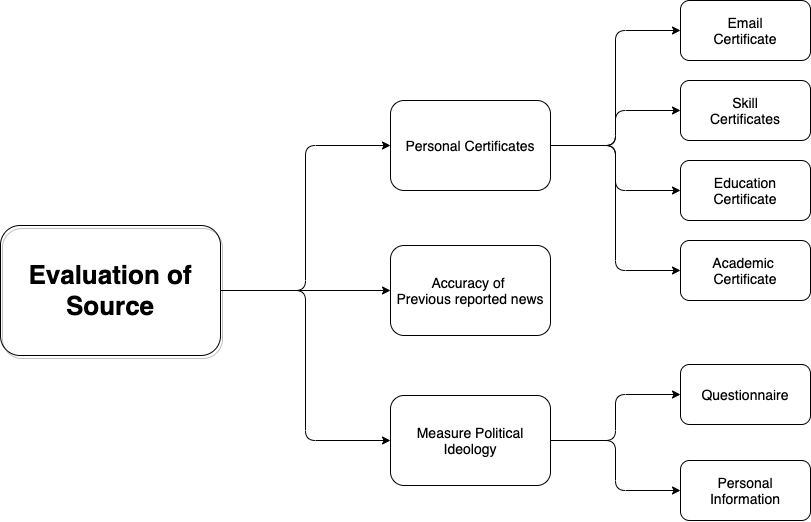

The diagram above was exported from draw.io. Its source (the exported page's mxGraphModel, read from the mxfile embedded in the PNG):
<mxGraphModel dx="2404" dy="927" grid="1" gridSize="10" guides="1" tooltips="1" connect="1" arrows="1" fold="1" page="1" pageScale="1" pageWidth="827" pageHeight="1169" math="0" shadow="0">
  <root>
    <mxCell id="Oh84L2vFqMLfFPxs0UT--0" />
    <mxCell id="Oh84L2vFqMLfFPxs0UT--1" parent="Oh84L2vFqMLfFPxs0UT--0" />
    <mxCell id="Oh84L2vFqMLfFPxs0UT--28" style="edgeStyle=orthogonalEdgeStyle;rounded=1;sketch=0;orthogonalLoop=1;jettySize=auto;html=1;exitX=1;exitY=0.5;exitDx=0;exitDy=0;entryX=0;entryY=0.5;entryDx=0;entryDy=0;shadow=0;fontSize=14;startArrow=none;startFill=0;endFill=1;" edge="1" parent="Oh84L2vFqMLfFPxs0UT--1" source="Oh84L2vFqMLfFPxs0UT--2" target="Oh84L2vFqMLfFPxs0UT--26">
      <mxGeometry relative="1" as="geometry" />
    </mxCell>
    <mxCell id="Oh84L2vFqMLfFPxs0UT--29" style="edgeStyle=orthogonalEdgeStyle;rounded=1;sketch=0;orthogonalLoop=1;jettySize=auto;html=1;entryX=0;entryY=0.5;entryDx=0;entryDy=0;shadow=0;fontSize=14;startArrow=none;startFill=0;endFill=1;" edge="1" parent="Oh84L2vFqMLfFPxs0UT--1" source="Oh84L2vFqMLfFPxs0UT--2" target="Oh84L2vFqMLfFPxs0UT--27">
      <mxGeometry relative="1" as="geometry" />
    </mxCell>
    <mxCell id="Oh84L2vFqMLfFPxs0UT--2" value="Measure Political Ideology" style="rounded=1;whiteSpace=wrap;html=1;sketch=0;fontSize=14;" vertex="1" parent="Oh84L2vFqMLfFPxs0UT--1">
      <mxGeometry x="-70" y="555" width="160" height="90" as="geometry" />
    </mxCell>
    <mxCell id="Oh84L2vFqMLfFPxs0UT--10" style="edgeStyle=orthogonalEdgeStyle;sketch=0;orthogonalLoop=1;jettySize=auto;html=1;entryX=0;entryY=0.5;entryDx=0;entryDy=0;fontSize=14;rounded=1;startArrow=none;startFill=0;" edge="1" parent="Oh84L2vFqMLfFPxs0UT--1" source="Oh84L2vFqMLfFPxs0UT--4" target="Oh84L2vFqMLfFPxs0UT--6">
      <mxGeometry relative="1" as="geometry" />
    </mxCell>
    <mxCell id="Oh84L2vFqMLfFPxs0UT--11" style="edgeStyle=orthogonalEdgeStyle;rounded=1;sketch=0;orthogonalLoop=1;jettySize=auto;html=1;fontSize=14;startArrow=none;startFill=0;" edge="1" parent="Oh84L2vFqMLfFPxs0UT--1" source="Oh84L2vFqMLfFPxs0UT--4" target="Oh84L2vFqMLfFPxs0UT--8">
      <mxGeometry relative="1" as="geometry" />
    </mxCell>
    <mxCell id="Oh84L2vFqMLfFPxs0UT--12" style="rounded=1;sketch=0;orthogonalLoop=1;jettySize=auto;html=1;entryX=0;entryY=0.5;entryDx=0;entryDy=0;fontSize=14;endArrow=classic;endFill=1;shadow=0;edgeStyle=orthogonalEdgeStyle;startArrow=none;startFill=0;" edge="1" parent="Oh84L2vFqMLfFPxs0UT--1" source="Oh84L2vFqMLfFPxs0UT--4" target="Oh84L2vFqMLfFPxs0UT--9">
      <mxGeometry relative="1" as="geometry" />
    </mxCell>
    <mxCell id="Oh84L2vFqMLfFPxs0UT--23" style="edgeStyle=orthogonalEdgeStyle;rounded=1;sketch=0;orthogonalLoop=1;jettySize=auto;html=1;entryX=0;entryY=0.5;entryDx=0;entryDy=0;shadow=0;startArrow=none;startFill=0;fontSize=14;endFill=1;" edge="1" parent="Oh84L2vFqMLfFPxs0UT--1" source="Oh84L2vFqMLfFPxs0UT--4" target="Oh84L2vFqMLfFPxs0UT--19">
      <mxGeometry relative="1" as="geometry" />
    </mxCell>
    <mxCell id="Oh84L2vFqMLfFPxs0UT--4" value="Personal Certificates" style="rounded=1;whiteSpace=wrap;html=1;sketch=0;fontSize=14;" vertex="1" parent="Oh84L2vFqMLfFPxs0UT--1">
      <mxGeometry x="-70" y="260" width="160" height="90" as="geometry" />
    </mxCell>
    <mxCell id="Oh84L2vFqMLfFPxs0UT--6" value="Email&lt;br&gt;Certificate" style="rounded=1;whiteSpace=wrap;html=1;sketch=0;fontSize=14;" vertex="1" parent="Oh84L2vFqMLfFPxs0UT--1">
      <mxGeometry x="220" y="160" width="130" height="60" as="geometry" />
    </mxCell>
    <mxCell id="Oh84L2vFqMLfFPxs0UT--8" value="Skill&lt;br&gt;Certificates" style="rounded=1;whiteSpace=wrap;html=1;sketch=0;fontSize=14;" vertex="1" parent="Oh84L2vFqMLfFPxs0UT--1">
      <mxGeometry x="220" y="240" width="130" height="60" as="geometry" />
    </mxCell>
    <mxCell id="Oh84L2vFqMLfFPxs0UT--9" value="Education Certificate" style="rounded=1;whiteSpace=wrap;html=1;sketch=0;fontSize=14;" vertex="1" parent="Oh84L2vFqMLfFPxs0UT--1">
      <mxGeometry x="220" y="320" width="130" height="60" as="geometry" />
    </mxCell>
    <mxCell id="Oh84L2vFqMLfFPxs0UT--19" value="Academic &lt;br&gt;Certificate" style="rounded=1;whiteSpace=wrap;html=1;sketch=0;fontSize=14;" vertex="1" parent="Oh84L2vFqMLfFPxs0UT--1">
      <mxGeometry x="220" y="400" width="130" height="60" as="geometry" />
    </mxCell>
    <mxCell id="Oh84L2vFqMLfFPxs0UT--26" value="Questionnaire" style="rounded=1;whiteSpace=wrap;html=1;sketch=0;fontSize=14;" vertex="1" parent="Oh84L2vFqMLfFPxs0UT--1">
      <mxGeometry x="220" y="524" width="130" height="60" as="geometry" />
    </mxCell>
    <mxCell id="Oh84L2vFqMLfFPxs0UT--27" value="Personal Information" style="rounded=1;whiteSpace=wrap;html=1;sketch=0;fontSize=14;" vertex="1" parent="Oh84L2vFqMLfFPxs0UT--1">
      <mxGeometry x="220" y="620" width="130" height="60" as="geometry" />
    </mxCell>
    <mxCell id="Oh84L2vFqMLfFPxs0UT--32" style="edgeStyle=orthogonalEdgeStyle;rounded=1;sketch=0;orthogonalLoop=1;jettySize=auto;html=1;entryX=0;entryY=0.5;entryDx=0;entryDy=0;shadow=0;fontSize=14;startArrow=none;startFill=0;endFill=1;" edge="1" parent="Oh84L2vFqMLfFPxs0UT--1" source="Oh84L2vFqMLfFPxs0UT--31" target="Oh84L2vFqMLfFPxs0UT--4">
      <mxGeometry relative="1" as="geometry" />
    </mxCell>
    <mxCell id="Oh84L2vFqMLfFPxs0UT--34" style="edgeStyle=orthogonalEdgeStyle;rounded=1;sketch=0;orthogonalLoop=1;jettySize=auto;html=1;entryX=0;entryY=0.5;entryDx=0;entryDy=0;shadow=0;fontSize=14;startArrow=none;startFill=0;endFill=1;" edge="1" parent="Oh84L2vFqMLfFPxs0UT--1" source="Oh84L2vFqMLfFPxs0UT--31" target="Oh84L2vFqMLfFPxs0UT--30">
      <mxGeometry relative="1" as="geometry" />
    </mxCell>
    <mxCell id="Oh84L2vFqMLfFPxs0UT--36" style="edgeStyle=orthogonalEdgeStyle;rounded=1;sketch=0;orthogonalLoop=1;jettySize=auto;html=1;entryX=0;entryY=0.5;entryDx=0;entryDy=0;shadow=0;fontSize=14;startArrow=none;startFill=0;endFill=1;" edge="1" parent="Oh84L2vFqMLfFPxs0UT--1" source="Oh84L2vFqMLfFPxs0UT--31" target="Oh84L2vFqMLfFPxs0UT--2">
      <mxGeometry relative="1" as="geometry" />
    </mxCell>
    <mxCell id="Oh84L2vFqMLfFPxs0UT--31" value="&lt;b&gt;Evaluation of Source&lt;/b&gt;" style="rounded=1;whiteSpace=wrap;html=1;shadow=1;sketch=0;fontSize=26;fillColor=none;gradientColor=#ffffff;" vertex="1" parent="Oh84L2vFqMLfFPxs0UT--1">
      <mxGeometry x="-460" y="385" width="220" height="130" as="geometry" />
    </mxCell>
    <mxCell id="Oh84L2vFqMLfFPxs0UT--30" value="Accuracy of &lt;br&gt;Previous reported news" style="rounded=1;whiteSpace=wrap;html=1;sketch=0;fontSize=14;" vertex="1" parent="Oh84L2vFqMLfFPxs0UT--1">
      <mxGeometry x="-70" y="405" width="160" height="90" as="geometry" />
    </mxCell>
  </root>
</mxGraphModel>